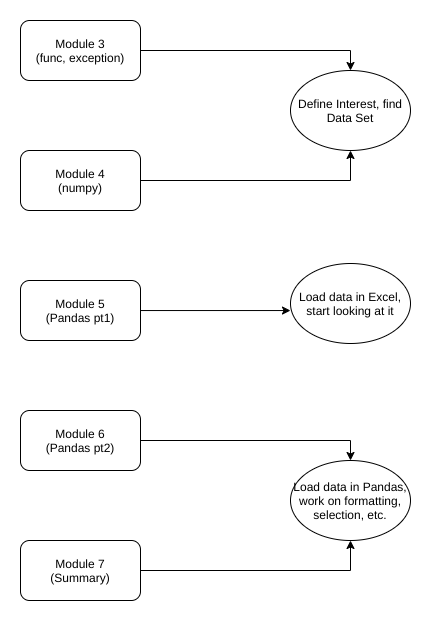

The diagram above was exported from draw.io. Its source (the exported page's mxGraphModel, read from the mxfile embedded in the PNG):
<mxGraphModel dx="1418" dy="845" grid="1" gridSize="10" guides="1" tooltips="1" connect="1" arrows="1" fold="1" page="1" pageScale="1" pageWidth="850" pageHeight="1100" math="0" shadow="0">
  <root>
    <mxCell id="na04wX6DElLXQUmXdncu-0" />
    <mxCell id="na04wX6DElLXQUmXdncu-1" parent="na04wX6DElLXQUmXdncu-0" />
    <mxCell id="na04wX6DElLXQUmXdncu-8" style="edgeStyle=orthogonalEdgeStyle;rounded=0;orthogonalLoop=1;jettySize=auto;html=1;entryX=0.5;entryY=0;entryDx=0;entryDy=0;" parent="na04wX6DElLXQUmXdncu-1" source="na04wX6DElLXQUmXdncu-2" target="na04wX6DElLXQUmXdncu-7" edge="1">
      <mxGeometry relative="1" as="geometry" />
    </mxCell>
    <mxCell id="na04wX6DElLXQUmXdncu-2" value="Module 3&lt;br&gt;(func, exception)" style="rounded=1;whiteSpace=wrap;html=1;" parent="na04wX6DElLXQUmXdncu-1" vertex="1">
      <mxGeometry x="140" y="150" width="120" height="60" as="geometry" />
    </mxCell>
    <mxCell id="na04wX6DElLXQUmXdncu-13" style="edgeStyle=orthogonalEdgeStyle;rounded=0;orthogonalLoop=1;jettySize=auto;html=1;entryX=0.5;entryY=0;entryDx=0;entryDy=0;" parent="na04wX6DElLXQUmXdncu-1" source="na04wX6DElLXQUmXdncu-3" target="na04wX6DElLXQUmXdncu-12" edge="1">
      <mxGeometry relative="1" as="geometry" />
    </mxCell>
    <mxCell id="na04wX6DElLXQUmXdncu-3" value="Module 6&lt;br&gt;(Pandas pt2)" style="rounded=1;whiteSpace=wrap;html=1;" parent="na04wX6DElLXQUmXdncu-1" vertex="1">
      <mxGeometry x="140" y="540" width="120" height="60" as="geometry" />
    </mxCell>
    <mxCell id="na04wX6DElLXQUmXdncu-11" style="edgeStyle=orthogonalEdgeStyle;rounded=0;orthogonalLoop=1;jettySize=auto;html=1;entryX=0;entryY=0.588;entryDx=0;entryDy=0;entryPerimeter=0;" parent="na04wX6DElLXQUmXdncu-1" source="na04wX6DElLXQUmXdncu-4" target="na04wX6DElLXQUmXdncu-10" edge="1">
      <mxGeometry relative="1" as="geometry" />
    </mxCell>
    <mxCell id="na04wX6DElLXQUmXdncu-4" value="Module 5&lt;br&gt;(Pandas pt1)" style="rounded=1;whiteSpace=wrap;html=1;" parent="na04wX6DElLXQUmXdncu-1" vertex="1">
      <mxGeometry x="140" y="410" width="120" height="60" as="geometry" />
    </mxCell>
    <mxCell id="na04wX6DElLXQUmXdncu-9" style="edgeStyle=orthogonalEdgeStyle;rounded=0;orthogonalLoop=1;jettySize=auto;html=1;entryX=0.5;entryY=1;entryDx=0;entryDy=0;" parent="na04wX6DElLXQUmXdncu-1" source="na04wX6DElLXQUmXdncu-5" target="na04wX6DElLXQUmXdncu-7" edge="1">
      <mxGeometry relative="1" as="geometry" />
    </mxCell>
    <mxCell id="na04wX6DElLXQUmXdncu-5" value="Module 4&lt;br&gt;(numpy)" style="rounded=1;whiteSpace=wrap;html=1;" parent="na04wX6DElLXQUmXdncu-1" vertex="1">
      <mxGeometry x="140" y="280" width="120" height="60" as="geometry" />
    </mxCell>
    <mxCell id="na04wX6DElLXQUmXdncu-14" style="edgeStyle=orthogonalEdgeStyle;rounded=0;orthogonalLoop=1;jettySize=auto;html=1;entryX=0.5;entryY=1;entryDx=0;entryDy=0;" parent="na04wX6DElLXQUmXdncu-1" source="na04wX6DElLXQUmXdncu-6" target="na04wX6DElLXQUmXdncu-12" edge="1">
      <mxGeometry relative="1" as="geometry" />
    </mxCell>
    <mxCell id="na04wX6DElLXQUmXdncu-6" value="Module 7&lt;br&gt;(Summary)" style="rounded=1;whiteSpace=wrap;html=1;" parent="na04wX6DElLXQUmXdncu-1" vertex="1">
      <mxGeometry x="140" y="670" width="120" height="60" as="geometry" />
    </mxCell>
    <mxCell id="na04wX6DElLXQUmXdncu-7" value="Define Interest, find Data Set" style="ellipse;whiteSpace=wrap;html=1;" parent="na04wX6DElLXQUmXdncu-1" vertex="1">
      <mxGeometry x="410" y="200" width="120" height="80" as="geometry" />
    </mxCell>
    <mxCell id="na04wX6DElLXQUmXdncu-10" value="Load data in Excel, start looking at it" style="ellipse;whiteSpace=wrap;html=1;" parent="na04wX6DElLXQUmXdncu-1" vertex="1">
      <mxGeometry x="410" y="393" width="120" height="80" as="geometry" />
    </mxCell>
    <mxCell id="na04wX6DElLXQUmXdncu-12" value="Load data in Pandas, work on formatting, selection, etc." style="ellipse;whiteSpace=wrap;html=1;" parent="na04wX6DElLXQUmXdncu-1" vertex="1">
      <mxGeometry x="410" y="590" width="120" height="80" as="geometry" />
    </mxCell>
  </root>
</mxGraphModel>